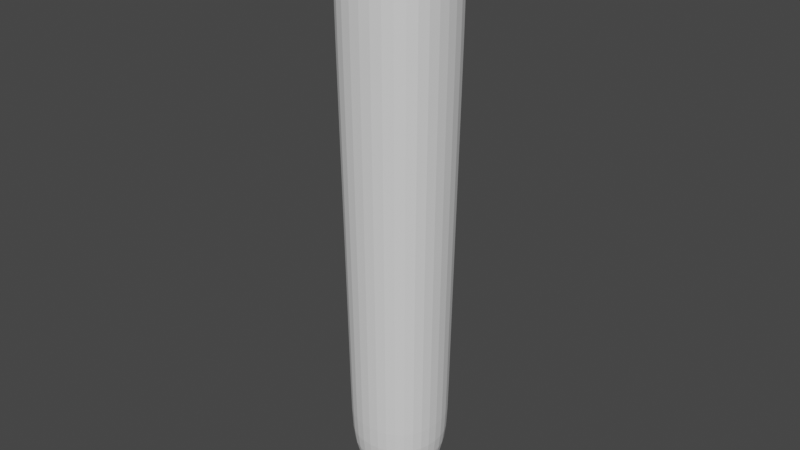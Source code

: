 # Source: Vial_1.blend  (saved by Blender 3.4.6; exported with 4.5.12 LTS)
import bpy
from mathutils import Matrix  # noqa: F401  (used for matrix-valued properties, if any)

bpy.ops.wm.read_factory_settings(use_empty=True)
scene = bpy.context.scene
scene.name = 'Scene'

# ---- collections
col_collection = bpy.data.collections.new('Collection'); scene.collection.children.link(col_collection)

# ---- world
world_world = bpy.data.worlds.new('World'); scene.world = world_world
world_world.use_nodes = True; world_world.node_tree.nodes.clear()
_N = world_world.node_tree.nodes; _L = world_world.node_tree.links
n0 = _N.new('ShaderNodeOutputWorld'); n0.name = 'World Output'; n0.location = (300, 300)
n1 = _N.new('ShaderNodeBackground'); n1.name = 'Background'; n1.location = (10, 300)
n1.inputs[0].default_value = (0.05088, 0.05088, 0.05088, 1.0)
_L.new(n1.outputs[0], n0.inputs[0])
n0.is_active_output = True
world_world.color = (0.05088, 0.05088, 0.05088)
world_world.use_sun_shadow = False
world_world.sun_shadow_jitter_overblur = 0.0

# ---- meshes
me_cube_001 = bpy.data.meshes.new('Cube.001')
me_cube_001.from_pydata([(0.0, -0.493, 1.689), (0.0, 0.0, 0.04911), (-0.5852, 0.0, 1.689), (0.0, 0.0, 1.689), (-0.5843, -0.4874, 1.68), (-0.717, 0.0, 1.68), (0.0, -0.5873, 1.634), (-0.717, 0.0, 1.634), (-0.4669, -0.3917, 1.689), (-0.4669, -0.3917, 1.614), (0.0, -0.493, 1.457), (0.0, -0.5873, 1.679), (-0.5852, 0.0, 1.614), (0.0, -0.493, 1.614), (-0.5852, 0.0, 1.454), (-0.5843, -0.4874, 1.634), (-0.4669, -0.3917, 1.454), (-0.5278, 0.0, 0.203), (0.0, -0.4431, 0.203), (-0.4011, -0.342, 0.2031), (-0.5852, 0.0, 1.589), (-0.4669, -0.3917, 1.589), (0.0, -0.493, 1.589), (-0.717, 0.0, 1.671), (-0.717, 0.0, 1.645), (0.0, -0.5873, 1.645), (0.0, -0.5873, 1.671), (-0.5843, -0.4874, 1.671), (-0.5843, -0.4874, 1.645), (0.0, -0.4439, 0.4099), (-0.5285, 0.0, 0.4097), (-0.402, -0.3427, 0.4099), (0.0, -0.2956, 0.1187), (-0.3529, 0.0, 0.1187), (-0.2314, -0.1983, 0.1187)], [], [(4, 11, 0, 8), (12, 9, 15, 7), (23, 27, 4, 5), (20, 21, 9, 12), (3, 2, 8, 0), (31, 16, 14, 30), (9, 13, 6, 15), (34, 1, 32), (21, 22, 13, 9), (34, 19, 17, 33), (5, 4, 8, 2), (29, 31, 19, 18), (27, 26, 11, 4), (16, 10, 22, 21), (14, 16, 21, 20), (15, 6, 25, 28), (28, 25, 26, 27), (7, 15, 28, 24), (24, 28, 27, 23), (10, 16, 31, 29), (19, 31, 30, 17), (18, 19, 34, 32), (1, 34, 33)])
_uv = me_cube_001.uv_layers.new(name='UVMap')
_uv.uv.foreach_set('vector', [0.625, 1.0, 0.625, 0.75, 0.625, 0.75, 0.625, 1.0, 0.625, 0.25, 0.625, 0.0, 0.625, 0.0, 0.625, 0.25, 0.625, 0.25, 0.625, 0.0, 0.625, 0.0, 0.625, 0.25, 0.625, 0.25, 0.625, 0.0, 0.625, 0.0, 0.625, 0.25, 0.625, 0.5, 0.875, 0.5, 0.875, 0.75, 0.625, 0.75, 0.4125, 0.0, 0.625, 0.0, 0.625, 0.25, 0.4125, 0.25, 0.625, 1.0, 0.625, 0.75, 0.625, 0.75, 0.625, 1.0, 0.392, 1.001, 0.0, 0.0, 0.3925, 0.75, 0.625, 1.0, 0.625, 0.75, 0.625, 0.75, 0.625, 1.0, 0.3918, -0.001537, 0.4094, 0.0, 0.4094, 0.25, 0.3918, 0.25, 0.625, 0.25, 0.625, 0.0, 0.625, 0.0, 0.625, 0.25, 0.4125, 0.75, 0.4125, 1.0, 0.4094, 1.0, 0.4094, 0.75, 0.625, 1.0, 0.625, 0.75, 0.625, 0.75, 0.625, 1.0, 0.625, 1.0, 0.625, 0.75, 0.625, 0.75, 0.625, 1.0, 0.625, 0.25, 0.625, 0.0, 0.625, 0.0, 0.625, 0.25, 0.625, 1.0, 0.625, 0.75, 0.625, 0.75, 0.625, 1.0, 0.625, 1.0, 0.625, 0.75, 0.625, 0.75, 0.625, 1.0, 0.625, 0.25, 0.625, 0.0, 0.625, 0.0, 0.625, 0.25, 0.625, 0.25, 0.625, 0.0, 0.625, 0.0, 0.625, 0.25, 0.625, 0.75, 0.625, 1.0, 0.4125, 1.0, 0.4125, 0.75, 0.4094, 0.0, 0.4125, 0.0, 0.4125, 0.25, 0.4094, 0.25, 0.4094, 0.75, 0.4094, 1.0, 0.392, 1.001, 0.3925, 0.75, 0.0, 0.0, 0.3918, -0.001537, 0.3918, 0.25])
me_cube_001.update()
me_cube = bpy.data.meshes.new('Cube')
me_cube.from_pydata([(-0.9055, -0.9077, -0.4002), (-1.09, -1.091, 0.3498), (-0.9055, 0.8945, -0.396), (-1.09, 1.109, 0.3455), (0.8807, -0.9097, -0.3919), (1.126, -1.089, 0.3414), (0.8807, 0.8969, -0.3878), (1.126, 1.107, 0.3372), (-0.9254, -0.9274, -0.3194), (-1.068, -1.069, 0.2594), (-1.068, 1.084, 0.2562), (-0.9254, 0.9177, -0.3161), (1.097, 1.082, 0.2499), (0.9072, 0.9195, -0.3097), (1.097, -1.067, 0.253), (0.9072, -0.929, -0.3129)], [], [(9, 1, 3, 10), (10, 3, 7, 12), (12, 7, 5, 14), (14, 5, 1, 9), (2, 6, 4, 0), (7, 3, 1, 5), (4, 15, 8, 0), (15, 14, 9, 8), (6, 13, 15, 4), (13, 12, 14, 15), (2, 11, 13, 6), (11, 10, 12, 13), (0, 8, 11, 2), (8, 9, 10, 11)])
_uv = me_cube.uv_layers.new(name='UVMap')
_uv.uv.foreach_set('vector', [0.4853, 0.0, 0.625, 0.0, 0.625, 0.25, 0.4853, 0.25, 0.4853, 0.25, 0.625, 0.25, 0.625, 0.5, 0.4853, 0.5, 0.4853, 0.5, 0.625, 0.5, 0.625, 0.75, 0.4853, 0.75, 0.4853, 0.75, 0.625, 0.75, 0.625, 1.0, 0.4853, 1.0, 0.125, 0.5, 0.375, 0.5, 0.375, 0.75, 0.125, 0.75, 0.625, 0.5, 0.875, 0.5, 0.875, 0.75, 0.625, 0.75, 0.375, 0.75, 0.4019, 0.75, 0.4019, 1.0, 0.375, 1.0, 0.4019, 0.75, 0.4853, 0.75, 0.4853, 1.0, 0.4019, 1.0, 0.375, 0.5, 0.4019, 0.5, 0.4019, 0.75, 0.375, 0.75, 0.4019, 0.5, 0.4853, 0.5, 0.4853, 0.75, 0.4019, 0.75, 0.375, 0.25, 0.4019, 0.25, 0.4019, 0.5, 0.375, 0.5, 0.4019, 0.25, 0.4853, 0.25, 0.4853, 0.5, 0.4019, 0.5, 0.375, 0.0, 0.4019, 0.0, 0.4019, 0.25, 0.375, 0.25, 0.4019, 0.0, 0.4853, 0.0, 0.4853, 0.25, 0.4019, 0.25])
me_cube.update()

# ---- objects
ob_vial = bpy.data.objects.new('Vial', me_cube_001)
ob_cork = bpy.data.objects.new('cork', me_cube)

# ---- transforms, parenting, visibility, modifiers, constraints
ob_vial.location = (0.0, 0.0, 0.0)
ob_vial.scale = (0.1705, 0.2037, 0.6201)
_m = ob_vial.modifiers.new('Mirror', 'MIRROR')
_m.use_axis = (False, True, False)
_m.use_clip = True
_m = ob_vial.modifiers.new('Mirror.001', 'MIRROR')
_m.use_clip = True
_m = ob_vial.modifiers.new('Subdivision', 'SUBSURF')
_m.levels = 2
ob_cork.location = (0.001627, -0.001707, 1.073)
ob_cork.scale = (0.09051, 0.09051, 0.09051)
_m = ob_cork.modifiers.new('Subdivision', 'SUBSURF')
_m.levels = 2

# ---- collection membership
col_collection.objects.link(ob_vial)
col_collection.objects.link(ob_cork)

# ---- scene / render settings (as saved in the file)
scene.frame_start = 0; scene.frame_end = 0; scene.frame_set(0)
scene.render.engine = 'BLENDER_EEVEE_NEXT'
scene.cycles.sampling_pattern = 'TABULATED_SOBOL'
scene.cycles.use_light_tree = False
scene.view_settings.view_transform = 'Filmic'
bpy.context.view_layer.update()

# ---- added for rendering (the .blend has no active camera and no usable light): camera, sun
cam_auto = bpy.data.cameras.new('AutoCamera')
cam_auto.lens = 50.0
cam_auto.sensor_width = 36.0
cam_auto.clip_end = 1000.0
ob_auto_camera = bpy.data.objects.new('AutoCamera', cam_auto)
scene.collection.objects.link(ob_auto_camera)
ob_auto_camera.location = (1.04305, -1.25166, 1.40198)
ob_auto_camera.rotation_euler = (1.09748, -7.21219e-08, 0.694738)
scene.camera = ob_auto_camera
light_auto_sun = bpy.data.lights.new('AutoSun', 'SUN')
light_auto_sun.energy = 3.0
light_auto_sun.angle = 0.0523599
ob_auto_sun = bpy.data.objects.new('AutoSun', light_auto_sun)
scene.collection.objects.link(ob_auto_sun)
ob_auto_sun.rotation_euler = (0.872665, 0.174533, 0.523599)
bpy.context.view_layer.update()
